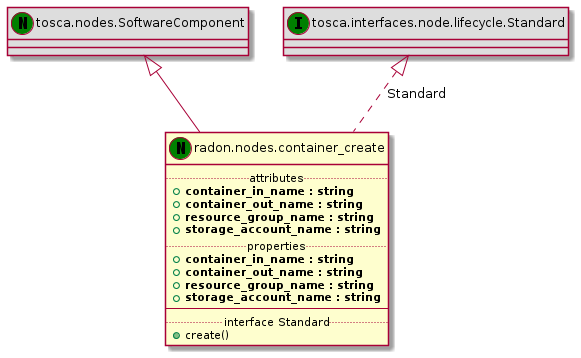

The diagram above was rendered by PlantUML. Its source (embedded in the PNG):
@startuml
set namespaceSeparator none
class "tosca.nodes.SoftwareComponent" << (N,green) >> #DDDDDD
"tosca.nodes.SoftwareComponent" <|-- "radon.nodes.container_create"
class "radon.nodes.container_create" << (N,green) >> {
.. attributes ..
+<b>container_in_name : string
+<b>container_out_name : string
+<b>resource_group_name : string
+<b>storage_account_name : string
.. properties ..
+<b>container_in_name : string
+<b>container_out_name : string
+<b>resource_group_name : string
+<b>storage_account_name : string
--
.. interface Standard ..
+create()
}
class "tosca.interfaces.node.lifecycle.Standard" << (I,green) >> #DDDDDD
"tosca.interfaces.node.lifecycle.Standard" <|.. "radon.nodes.container_create" : Standard
@enduml